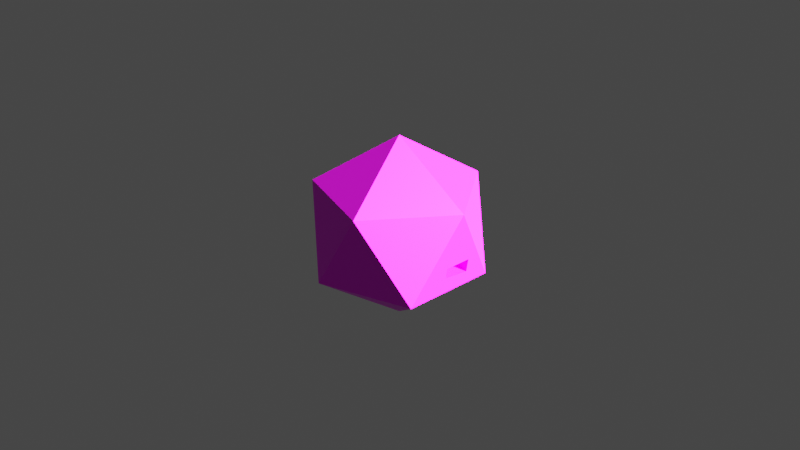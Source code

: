 # Source: die_station.blend  (saved by Blender 2.80.75; exported with 4.5.12 LTS)
import bpy
from mathutils import Matrix  # noqa: F401  (used for matrix-valued properties, if any)

bpy.ops.wm.read_factory_settings(use_empty=True)
scene = bpy.context.scene
scene.name = 'Scene'

# ---- collections
col_collection = bpy.data.collections.new('Collection'); scene.collection.children.link(col_collection)

# ---- images (referenced by path relative to the original .blend; pixels are not part of the script)
import os
ASSET_DIR = os.environ.get("B2B_ASSET_DIR", "")  # directory of the original .blend (textures are referenced by path, not embedded)
HERE = os.path.dirname(os.path.abspath(__file__))  # packed textures are extracted next to this script under _unpacked/

def load_image(name, relpath, width, height, colorspace="sRGB"):
    """Load a texture the original file referenced (path relative to the .blend, or extracted next to this script)."""
    p = next((c for c in (os.path.join(HERE, relpath), os.path.join(ASSET_DIR, relpath)) if relpath and os.path.exists(c)), "")
    if p:
        img = bpy.data.images.load(p, check_existing=True)
        img.name = name
    else:  # same state as the original file: an image datablock whose file is absent (Cycles renders it pink)
        img = bpy.data.images.new(name, width, height)
        img.source = "FILE"
        img.filepath = "//" + (relpath or name)
    img.colorspace_settings.name = colorspace
    return img
img_m_001_jpg = load_image('m-001.jpg', 'm-001.jpg', 1024, 1024, 'sRGB')

# ---- materials (node trees are filled in below, after node groups)
mat_material_001 = bpy.data.materials.new('Material.001')

# ---- material node trees
mat_material_001.use_nodes = True; mat_material_001.node_tree.nodes.clear()
_N = mat_material_001.node_tree.nodes; _L = mat_material_001.node_tree.links
n0 = _N.new('ShaderNodeOutputMaterial'); n0.name = 'Material Output'; n0.location = (300, 300)
n1 = _N.new('ShaderNodeBsdfPrincipled'); n1.name = 'Principled BSDF'; n1.location = (10, 300)
n1.distribution = 'GGX'
n1.subsurface_method = 'BURLEY'
n1.inputs[3].default_value = 1.45
n1.inputs[27].default_value = (0.0, 0.0, 0.0, 1.0)
n1.inputs[28].default_value = 1.0
n2 = _N.new('ShaderNodeTexImage'); n2.name = 'Image Texture'; n2.location = (-352, 229)
n2.image = img_m_001_jpg
_L.new(n1.outputs[0], n0.inputs[0])
_L.new(n2.outputs[0], n1.inputs[0])
n0.is_active_output = True

# ---- world
world_world = bpy.data.worlds.new('World'); scene.world = world_world
world_world.use_nodes = True; world_world.node_tree.nodes.clear()
_N = world_world.node_tree.nodes; _L = world_world.node_tree.links
n0 = _N.new('ShaderNodeOutputWorld'); n0.name = 'World Output'; n0.location = (300, 300)
n1 = _N.new('ShaderNodeBackground'); n1.name = 'Background'; n1.location = (10, 300)
n1.inputs[0].default_value = (0.05088, 0.05088, 0.05088, 1.0)
_L.new(n1.outputs[0], n0.inputs[0])
n0.is_active_output = True
world_world.color = (0.05088, 0.05088, 0.05088)
world_world.use_sun_shadow = False
world_world.sun_shadow_jitter_overblur = 0.0

# ---- cameras
cam_camera = bpy.data.cameras.new('Camera')
cam_camera.clip_end = 100.0
cam_camera.ortho_scale = 7.314

# ---- lights
light_light = bpy.data.lights.new('Light', 'SUN')
light_light.transmission_factor = 0.0
light_light.angle = 0.1993
light_light.energy = 90.0
light_light.shadow_soft_size = 0.1
light_light.shadow_cascade_max_distance = 1000.0

# ---- meshes
me_icosphere = bpy.data.meshes.new('Icosphere')
me_icosphere.from_pydata([(0.0, 0.0, -1.0), (0.7236, -0.5257, -0.4472), (-0.2764, -0.8506, -0.4472), (-0.8944, 0.0, -0.4472), (-0.2764, 0.8506, -0.4472), (0.7236, 0.5257, -0.4472), (0.2764, -0.8506, 0.4472), (-0.7236, -0.5257, 0.4472), (-0.7236, 0.5257, 0.4472), (0.2764, 0.8506, 0.4472), (0.8944, 0.0, 0.4472), (0.0, 0.0, 1.0), (0.7591, -0.08997, -0.2611), (0.7809, -0.09298, -0.147), (0.7807, 0.2037, -0.1481), (0.7524, 0.2068, -0.2964), (0.1579, -0.08997, -0.1463), (0.1797, -0.09298, -0.03215), (0.1795, 0.2037, -0.03326), (0.1512, 0.2068, -0.1816)], [], [(0, 1, 2), (1, 0, 5), (0, 2, 3), (0, 3, 4), (0, 4, 5), (1, 13, 14, 15, 5, 10), (2, 1, 6), (3, 2, 7), (4, 3, 8), (5, 4, 9), (1, 10, 6), (2, 6, 7), (3, 7, 8), (4, 8, 9), (5, 9, 10), (6, 10, 11), (7, 6, 11), (8, 7, 11), (9, 8, 11), (10, 9, 11), (16, 19, 18, 17), (5, 15, 12, 13, 1), (14, 13, 17, 18), (15, 14, 18, 19), (13, 12, 16, 17), (12, 15, 19, 16)])
_uv = me_icosphere.uv_layers.new(name='UVMap')
_uv.uv.foreach_set('vector', [0.8182, 0.0, 0.7273, 0.1575, 0.9091, 0.1575, 0.7273, 0.1575, 0.6364, 0.0, 0.5455, 0.1575, 0.09091, 0.0, 0.0, 0.1575, 0.1818, 0.1575, 0.2727, 0.0, 0.1818, 0.1575, 0.3636, 0.1575, 0.4545, 0.0, 0.3636, 0.1575, 0.5455, 0.1575, 0.7273, 0.1575, 0.6524, 0.2103, 0.6011, 0.2101, 0.6006, 0.184, 0.5455, 0.1575, 0.6364, 0.3149, 0.9091, 0.1575, 0.7273, 0.1575, 0.8182, 0.3149, 0.1818, 0.1575, 0.0, 0.1575, 0.09091, 0.3149, 0.3636, 0.1575, 0.1818, 0.1575, 0.2727, 0.3149, 0.5455, 0.1575, 0.3636, 0.1575, 0.4545, 0.3149, 0.7273, 0.1575, 0.6364, 0.3149, 0.8182, 0.3149, 0.9091, 0.1575, 0.8182, 0.3149, 1.0, 0.3149, 0.1818, 0.1575, 0.09091, 0.3149, 0.2727, 0.3149, 0.3636, 0.1575, 0.2727, 0.3149, 0.4545, 0.3149, 0.5455, 0.1575, 0.4545, 0.3149, 0.6364, 0.3149, 0.8182, 0.3149, 0.6364, 0.3149, 0.7273, 0.4724, 1.0, 0.3149, 0.8182, 0.3149, 0.9091, 0.4724, 0.2727, 0.3149, 0.09091, 0.3149, 0.1818, 0.4724, 0.4545, 0.3149, 0.2727, 0.3149, 0.3636, 0.4724, 0.6364, 0.3149, 0.4545, 0.3149, 0.5455, 0.4724, 0.6519, 0.1902, 0.6006, 0.184, 0.6011, 0.2101, 0.6524, 0.2103, 0.5455, 0.1575, 0.6006, 0.184, 0.6519, 0.1902, 0.6524, 0.2103, 0.7273, 0.1575, 0.6011, 0.2101, 0.6524, 0.2103, 0.6524, 0.2103, 0.6011, 0.2101, 0.6006, 0.184, 0.6011, 0.2101, 0.6011, 0.2101, 0.6006, 0.184, 0.6524, 0.2103, 0.6519, 0.1902, 0.6519, 0.1902, 0.6524, 0.2103, 0.6519, 0.1902, 0.6006, 0.184, 0.6006, 0.184, 0.6519, 0.1902])
me_icosphere.materials.append(mat_material_001)
me_icosphere.use_remesh_preserve_volume = False
me_icosphere.use_remesh_preserve_attributes = False
me_icosphere.use_mirror_vertex_groups = False
me_icosphere.update()

# ---- objects
ob_light = bpy.data.objects.new('Light', light_light)
ob_camera = bpy.data.objects.new('Camera', cam_camera)
ob_icosphere = bpy.data.objects.new('Icosphere', me_icosphere)

# ---- transforms, parenting, visibility, modifiers, constraints
ob_light.location = (4.076, 12.21, 5.904)
ob_light.rotation_euler = (0.6744, 0.9735, 1.159)
ob_light.lock_rotations_4d = False
ob_light.empty_display_type = 'ARROWS'
ob_light.color = (0.0, 0.0, 0.0, 0.0)
ob_light.lineart.crease_threshold = 0.0
ob_camera.location = (7.359, -6.926, 5.046)
ob_camera.rotation_euler = (1.109, 0.0, 0.8149)
ob_camera.lock_rotations_4d = False
ob_camera.empty_display_type = 'ARROWS'
ob_camera.color = (0.0, 0.0, 0.0, 0.0)
ob_camera.display_type = 'WIRE'
ob_camera.lineart.crease_threshold = 0.0
ob_icosphere.location = (0.0, 0.0, 0.0)
ob_icosphere.lineart.crease_threshold = 0.0

# ---- collection membership
col_collection.objects.link(ob_light)
col_collection.objects.link(ob_camera)
col_collection.objects.link(ob_icosphere)

# ---- scene / render settings (as saved in the file)
scene.camera = ob_camera
scene.frame_start = 1; scene.frame_end = 250; scene.frame_set(1)
scene.render.engine = 'CYCLES'
scene.render.film_transparent = True
scene.cycles.use_denoising = False
scene.cycles.samples = 128
scene.cycles.sampling_pattern = 'TABULATED_SOBOL'
scene.cycles.use_adaptive_sampling = False
scene.cycles.use_light_tree = False
scene.view_settings.view_transform = 'Filmic'
bpy.context.view_layer.update()
